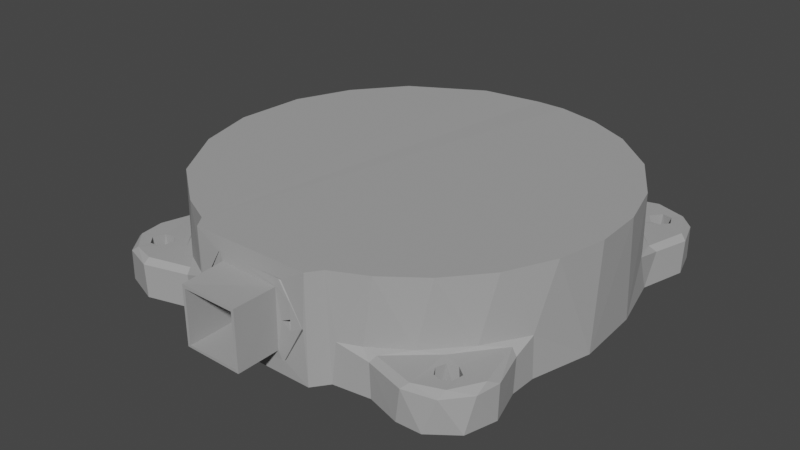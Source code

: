 # Source: base.blend  (saved by Blender 2.92.15; exported with 4.5.12 LTS)
import bpy
from mathutils import Matrix  # noqa: F401  (used for matrix-valued properties, if any)

bpy.ops.wm.read_factory_settings(use_empty=True)
scene = bpy.context.scene
scene.name = 'Scene'

# ---- collections
col_collection = bpy.data.collections.new('Collection'); scene.collection.children.link(col_collection)

# ---- materials (node trees are filled in below, after node groups)
mat_swmaterial_2_001 = bpy.data.materials.new('SWMaterial-2_001')
mat_swmaterial_2_001.use_transparent_shadow = False
mat_swmaterial_2_001.diffuse_color = (0.3715, 0.3715, 0.3715, 1.0)
mat_swmaterial_0_001 = bpy.data.materials.new('SWMaterial-0_001')
mat_swmaterial_0_001.use_transparent_shadow = False
mat_swmaterial_0_001.diffuse_color = (0.1782, 0.1782, 0.1782, 1.0)
mat_swmaterial_1_001 = bpy.data.materials.new('SWMaterial-1_001')
mat_swmaterial_1_001.use_transparent_shadow = False
mat_swmaterial_1_001.diffuse_color = (0.3137, 0.4342, 0.512, 1.0)

# ---- material node trees
mat_swmaterial_2_001.use_nodes = True; mat_swmaterial_2_001.node_tree.nodes.clear()
_N = mat_swmaterial_2_001.node_tree.nodes; _L = mat_swmaterial_2_001.node_tree.links
n0 = _N.new('ShaderNodeBsdfPrincipled'); n0.name = 'Principled BSDF'; n0.location = (0, 300)
n0.distribution = 'GGX'
n0.subsurface_method = 'BURLEY'
n0.inputs[0].default_value = (0.3715, 0.3715, 0.3715, 1.0)
n0.inputs[3].default_value = 1.0
n0.inputs[27].default_value = (0.0, 0.0, 0.0, 1.0)
n0.inputs[28].default_value = 1.0
n1 = _N.new('ShaderNodeOutputMaterial'); n1.name = 'Material Output'; n1.location = (300, 300)
n2 = _N.new('ShaderNodeRGB'); n2.name = 'RGB'; n2.location = (-300, 300)
n2.label = 'Ambient'
n2.outputs[0].default_value = (0.0, 0.0, 0.0, 1.0)
n3 = _N.new('ShaderNodeRGB'); n3.name = 'RGB.001'; n3.location = (-300, 0)
n3.label = 'Specular'
n3.outputs[0].default_value = (0.25, 0.25, 0.25, 1.0)
_L.new(n0.outputs[0], n1.inputs[0])
n1.is_active_output = True
mat_swmaterial_0_001.use_nodes = True; mat_swmaterial_0_001.node_tree.nodes.clear()
_N = mat_swmaterial_0_001.node_tree.nodes; _L = mat_swmaterial_0_001.node_tree.links
n0 = _N.new('ShaderNodeBsdfPrincipled'); n0.name = 'Principled BSDF'; n0.location = (0, 300)
n0.distribution = 'GGX'
n0.subsurface_method = 'BURLEY'
n0.inputs[0].default_value = (0.1782, 0.1782, 0.1782, 1.0)
n0.inputs[3].default_value = 1.0
n0.inputs[27].default_value = (0.0, 0.0, 0.0, 1.0)
n0.inputs[28].default_value = 1.0
n1 = _N.new('ShaderNodeOutputMaterial'); n1.name = 'Material Output'; n1.location = (300, 300)
n2 = _N.new('ShaderNodeRGB'); n2.name = 'RGB'; n2.location = (-300, 300)
n2.label = 'Ambient'
n2.outputs[0].default_value = (0.0, 0.0, 0.0, 1.0)
n3 = _N.new('ShaderNodeRGB'); n3.name = 'RGB.001'; n3.location = (-300, 0)
n3.label = 'Specular'
n3.outputs[0].default_value = (0.25, 0.25, 0.25, 1.0)
_L.new(n0.outputs[0], n1.inputs[0])
n1.is_active_output = True
mat_swmaterial_1_001.use_nodes = True; mat_swmaterial_1_001.node_tree.nodes.clear()
_N = mat_swmaterial_1_001.node_tree.nodes; _L = mat_swmaterial_1_001.node_tree.links
n0 = _N.new('ShaderNodeBsdfPrincipled'); n0.name = 'Principled BSDF'; n0.location = (0, 300)
n0.distribution = 'GGX'
n0.subsurface_method = 'BURLEY'
n0.inputs[0].default_value = (0.3137, 0.4342, 0.512, 1.0)
n0.inputs[3].default_value = 1.0
n0.inputs[27].default_value = (0.0, 0.0, 0.0, 1.0)
n0.inputs[28].default_value = 1.0
n1 = _N.new('ShaderNodeOutputMaterial'); n1.name = 'Material Output'; n1.location = (300, 300)
n2 = _N.new('ShaderNodeRGB'); n2.name = 'RGB'; n2.location = (-300, 300)
n2.label = 'Ambient'
n2.outputs[0].default_value = (0.0, 0.0, 0.0, 1.0)
n3 = _N.new('ShaderNodeRGB'); n3.name = 'RGB.001'; n3.location = (-300, 0)
n3.label = 'Specular'
n3.outputs[0].default_value = (0.25, 0.25, 0.25, 1.0)
_L.new(n0.outputs[0], n1.inputs[0])
n1.is_active_output = True

# ---- world
world_world = bpy.data.worlds.new('World'); scene.world = world_world
world_world.use_nodes = True; world_world.node_tree.nodes.clear()
_N = world_world.node_tree.nodes; _L = world_world.node_tree.links
n0 = _N.new('ShaderNodeOutputWorld'); n0.name = 'World Output'; n0.location = (300, 300)
n1 = _N.new('ShaderNodeBackground'); n1.name = 'Background'; n1.location = (10, 300)
n1.inputs[0].default_value = (0.05088, 0.05088, 0.05088, 1.0)
_L.new(n1.outputs[0], n0.inputs[0])
n0.is_active_output = True
world_world.color = (0.05088, 0.05088, 0.05088)
world_world.use_sun_shadow = False
world_world.sun_shadow_jitter_overblur = 0.0

# ---- meshes
me_shape0_001 = bpy.data.meshes.new('shape0.001')
me_shape0_001.from_pydata([(-0.01983, -0.07586, 0.0203), (-0.01329, -0.076, 0.01837), (-0.01469, -0.074, 0.01735), (-0.009, -0.0765, 0.008), (0.01021, -0.076, 0.008382), (0.009518, -0.0765, 0.008068), (-0.01073, -0.0765, 0.029), (-0.01042, -0.07635, 0.02941), (-0.009, -0.0765, 0.03), (-0.011, -0.0915, 0.028), (-0.011, -0.0915, 0.01), (-0.01, -0.0765, 0.008268), (-0.01093, -0.0765, 0.009482), (-0.01041, -0.092, 0.008584), (-0.009, -0.0915, 0.008), (0.009, -0.09169, 0.008042), (0.009, -0.0915, 0.008), (0.01019, -0.092, 0.008373), (0.01073, -0.0765, 0.009), (0.01093, -0.0765, 0.009482), (0.011, -0.0915, 0.01), (0.011, -0.0915, 0.028), (0.01, -0.0765, 0.02973), (0.009, -0.0915, 0.03), (0.01093, -0.09175, 0.019), (-0.009, -0.0915, 0.03), (-0.009518, -0.0765, 0.02993), (-0.009518, -0.0765, 0.008068), (0.009, -0.07611, 0.007802), (-0.01064, -0.076, 0.008842), (0.009, -0.0765, 0.008), (-0.009, -0.076, 0.0075), (0.011, -0.0765, 0.01), (0.0115, -0.076, 0.019), (0.009506, -0.09176, 0.02994), (0.01041, -0.076, 0.02941), (0.011, -0.0765, 0.028), (0.01093, -0.0765, 0.02852), (0.01115, -0.07617, 0.019), (0.009, -0.0765, 0.03), (0.0107, -0.09199, 0.02904), (-0.01142, -0.076, 0.03033), (-0.009, -0.07631, 0.03004), (-0.01093, -0.0765, 0.02852), (-0.01004, -0.09199, 0.0297), (-0.011, -0.0765, 0.01), (-0.011, -0.0765, 0.028), (-0.01115, -0.07617, 0.019), (0.009622, -0.074, 0.02811), (0.009208, -0.074, 0.02858), (-0.009567, -0.074, 0.02824), (-0.009634, -0.092, 0.02809), (0.0087, -0.074, 0.0093), (0.009502, -0.074, 0.009685), (0.00958, -0.092, 0.009792), (0.0097, -0.092, 0.0103), (-0.009208, -0.092, 0.02858), (-0.0105, -0.092, 0.01), (0.0087, -0.092, 0.0093), (0.0087, -0.092, 0.0287), (-0.01069, -0.09199, 0.02907), (0.009332, -0.092, 0.02848), (0.009107, -0.092, 0.009378), (0.00964, -0.092, 0.02806), (-0.0097, -0.092, 0.0103), (-0.009634, -0.092, 0.009913), (-0.00924, -0.074, 0.009433), (-0.009294, -0.092, 0.009486), (-0.0087, -0.092, 0.0093), (0.01056, -0.07568, 0.034), (0.01282, -0.07576, 0.03275), (0.0197, -0.07579, 0.02075), (0.01979, -0.07582, 0.0176), (0.01102, -0.07587, 0.004146), (0.01, -0.0755, 0.004), (-0.01277, -0.074, 0.005028), (-0.01057, -0.07572, 0.004001), (-0.01281, -0.07576, 0.005235), (0.01, -0.076, 0.0045), (-0.01157, -0.076, 0.0337), (0.01589, -0.076, 0.01155), (0.01579, -0.076, 0.0171), (0.01303, -0.076, 0.01908), (0.01604, -0.076, 0.02079), (0.01589, -0.076, 0.02645), (0.0, -0.076, 0.0305), (-0.01469, -0.076, 0.0172), (-0.01589, -0.076, 0.01155), (-0.01663, -0.076, 0.01806), (0.0, -0.076, 0.0335), (0.0097, -0.092, 0.0277), (-0.0087, -0.074, 0.0287), (-0.0087, -0.092, 0.0287), (-0.0097, -0.092, 0.0277), (-0.01644, -0.076, 0.0201), (-0.01409, -0.076, 0.02075), (-0.01326, -0.074, 0.0321), (-0.01, -0.0755, 0.034), (0.01225, -0.074, 0.0333), (0.02007, -0.074, 0.01916), (0.01297, -0.07574, 0.005395), (-0.01963, -0.07569, 0.01711), (-0.01298, -0.07567, 0.0326), (0.01276, -0.074, 0.005019), (0.009063, -0.074, 0.00936), (0.01939, -0.074, 0.0167), (0.0161, -0.074, 0.01743), (0.01939, -0.074, 0.0213), (0.01665, -0.074, 0.01986), (0.01, -0.074, 0.004), (0.0097, -0.074, 0.0277), (0.0097, -0.074, 0.0103), (-0.0087, -0.074, 0.0093), (-0.01, -0.074, 0.004), (0.01326, -0.074, 0.0321), (0.01466, -0.074, 0.02064), (-0.009628, -0.074, 0.009915), (0.01, -0.074, 0.034), (-0.02015, -0.074, 0.01804), (-0.0097, -0.074, 0.0103), (-0.0097, -0.074, 0.0277), (0.0087, -0.074, 0.0287), (-0.009063, -0.074, 0.02864), (-0.01, -0.074, 0.034), (-0.01939, -0.074, 0.0213), (-0.01618, -0.074, 0.02053), (-0.01224, -0.074, 0.03329), (0.0004924, 0.0691, 0.03595), (0.00102, 0.07341, 0.03557), (-0.00068, 0.07506, 0.03557), (0.001046, 0.07427, 0.0344), (-0.001186, 0.07427, 0.03411), (0.001629, 0.07481, 0.0339), (0.001313, 0.07509, 0.03161), (0.001018, 0.0751, 0.03462), (-0.002214, 0.07509, 0.0364), (-0.001793, 0.07505, 0.03358), (-0.0006238, 0.07344, 0.03587), (0.001414, 0.07507, 0.03721), (0.001529, 0.0691, 0.03358), (-0.00102, 0.0691, 0.03313), (-0.001442, 0.06914, 0.03508), (-0.0007215, 0.07348, 0.03285), (0.03863, 0.06661, 0.014), (0.04385, 0.06142, 0.01468), (0.04692, 0.06105, 0.014), (0.04795, 0.05882, 0.01436), (0.03506, 0.06739, 0.01434), (-0.06406, 0.05904, 0.0004), (-0.0642, 0.0601, 0.0004), (-0.06407, 0.06116, 1.596e-06), (-0.06365, 0.06215, 0.0004), (-0.06117, 0.06406, 1.106e-06), (-0.0601, 0.0642, 0.0004), (-0.05904, 0.06407, 5.673e-07), (-0.05805, 0.06365, 0.0004), (0.05655, 0.05805, 0.0004), (0.05615, 0.05903, 2.059e-07), (0.05614, 0.06116, 1.875e-07), (0.0572, 0.063, 0.0004), (0.06117, 0.06406, 0.0004), (0.063, 0.06301, 1.377e-06), (0.05656, -0.06216, 3.638e-07), (0.05614, -0.06115, 1.805e-07), (0.05655, -0.05805, 0.0004), (0.05805, -0.05655, 0.0004), (0.06115, -0.05614, 1.827e-07), (-0.0642, -0.0601, 0.0004), (-0.06406, -0.05904, 0.0004), (-0.063, -0.0572, 0.0004), (-0.06367, -0.05807, 5.115e-07), (-0.06214, -0.05655, 2.049e-07), (-0.06117, -0.05614, 0.0004), (-0.05904, -0.05614, 0.0004), (0.05509, -0.009353, 0.0), (0.05698, -0.006067, 0.0), (0.06247, -0.006792, 0.0009904), (0.0619, -0.00542, 0.0), (-0.05504, -0.009009, 0.001006), (-0.05417, -0.01129, 0.0), (-0.05771, -0.01483, 0.0), (-0.02412, -0.0723, 0.0), (-0.02412, -0.0723, 0.038), (-0.02312, -0.07395, 0.038), (-0.02312, -0.07395, 0.0), (-0.07184, -0.05066, 0.012), (-0.07229, -0.05361, 0.012), (-0.07229, -0.05361, 0.0), (-0.07223, -0.05659, 0.012), (-0.07166, -0.05952, 0.0), (-0.0691, -0.06489, 0.012), (-0.02697, -0.07001, 0.01553), (-0.03314, -0.06728, 0.016), (-0.03737, -0.06503, 0.038), (-0.03853, -0.06434, 0.016), (-0.04961, -0.05625, 0.038), (-0.05303, -0.05303, 0.038), (-0.05676, -0.04903, 0.038), (-0.05304, -0.05303, 0.01519), (-0.06135, -0.04314, 0.016), (-0.06579, -0.03601, 0.038), (-0.06801, -0.03161, 0.038), (-0.06994, -0.02708, 0.038), (-0.07301, -0.01714, 0.038), (-0.07217, -0.02039, 0.0), (-0.07035, -0.026, 0.016), (-0.07448, -0.00883, 0.0), (-0.07468, -0.006881, 0.038), (-0.07497, -0.001957, 0.038), (-0.07452, 0.008429, 0.038), (-0.07264, 0.01865, 0.038), (-0.07217, 0.02039, 0.0), (-0.06542, 0.03667, 0.016), (-0.06447, 0.03831, 0.038), (-0.06235, 0.04168, 0.016), (-0.06182, 0.04247, 0.038), (-0.05856, 0.04686, 0.038), (-0.05535, 0.05061, 0.038), (-0.04392, 0.06079, 0.038), (-0.03983, 0.06355, 0.038), (-0.03509, 0.06628, 0.038), (-0.03066, 0.06845, 0.038), (-0.02039, 0.07217, 0.0), (-0.01612, 0.07325, 0.038), (-0.005839, 0.07477, 0.038), (-0.002746, 0.07495, 0.03609), (-0.0009115, 0.07499, 0.038), (0.0002375, 0.075, 0.03752), (0.004557, 0.07486, 0.038), (0.002846, 0.07494, 0.03582), (0.002949, 0.07494, 0.0), (0.002666, 0.07495, 0.03308), (0.01001, 0.07433, 0.038), (0.02039, 0.07217, 0.0), (0.02541, 0.07056, 0.038), (0.026, 0.07035, 0.0), (0.02999, 0.06874, 0.038), (0.03769, 0.06484, 0.016), (0.03197, 0.06785, 0.016), (0.03492, 0.06637, 0.038), (0.04314, 0.06135, 0.016), (0.05303, 0.05303, 0.038), (0.04827, 0.05741, 0.016), (-0.0572, 0.063, 0.014), (-0.05904, 0.06406, 0.0136), (-0.06117, 0.06406, 0.0136), (-0.06215, 0.06365, 0.0004), (-0.063, 0.06301, 0.014), (-0.06301, 0.063, 1.212e-06), (-0.06365, 0.06215, 0.0136), (-0.06406, 0.06117, 0.0136), (-0.06406, 0.05904, 0.0136), (-0.06366, 0.05807, 4.85e-07), (0.063, 0.063, 0.0136), (0.06215, 0.06365, 0.0004), (0.06011, 0.06421, 1.596e-06), (0.06117, 0.06406, 0.0136), (0.05904, 0.06406, 0.0004), (0.05806, 0.06366, 4.674e-07), (0.05805, 0.06365, 0.0136), (0.05656, 0.06217, 3.669e-07), (0.056, 0.0601, 0.0004), (0.05614, 0.06116, 0.014), (0.056, 0.0601, 0.0136), (0.0572, 0.0572, 0.0004), (0.05655, 0.05806, 0.014), (0.05614, 0.05904, 0.0136), (0.06215, -0.05655, 0.0004), (0.06301, -0.05721, 0.014), (0.0601, -0.056, 0.0004), (0.05904, -0.05614, 0.0004), (0.05904, -0.05614, 0.0136), (0.0572, -0.0572, 0.0004), (0.056, -0.06011, 0.014), (0.05614, -0.05904, 1.938e-07), (0.05614, -0.05904, 0.0136), (0.056, -0.0601, 0.0004), (0.05614, -0.06117, 0.0136), (-0.0572, -0.0572, 0.0136), (-0.05805, -0.05655, 0.0004), (-0.06009, -0.056, 2.703e-07), (-0.0601, -0.056, 0.0136), (-0.06215, -0.05655, 0.0136), (-0.06365, -0.05805, 0.0136), (-0.06406, -0.06118, 0.014), (-0.06406, -0.06117, 0.0004), (-0.06366, -0.06214, 1.054e-06), (-0.06365, -0.06215, 0.0136), (-0.063, -0.063, 0.0136), (0.05626, -0.0115, 0.001002), (0.05601, -0.009468, 0.001004), (0.05672, -0.007535, 0.005), (0.05679, -0.00755, 0.0009981), (0.05846, -0.006274, 0.001003), (0.0605, -0.006, 0.001006), (-0.05528, -0.01155, 0.001002), (-0.05653, -0.01319, 0.001004), (0.02027, -0.076, 0.02081), (0.001381, 0.07298, 0.0348), (0.001356, 0.07499, 0.03164), (0.0002224, 0.075, 0.03136), (0.0003727, 0.073, 0.03304), (-0.00144, 0.07499, 0.03162), (-0.002904, 0.07494, 0.03367), (0.05097, 0.06986, 0.014), (0.05659, 0.07223, 0.012), (0.05952, 0.07166, 0.012), (0.06489, 0.0691, 0.012), (-0.05805, 0.06365, 0.0136), (-0.06009, 0.06421, 0.014), (-0.06215, 0.06365, 0.0136), (-0.06421, 0.0601, 0.014), (-0.06365, 0.05805, 0.0136), (0.06365, 0.05805, 0.0136), (0.06406, 0.05903, 0.014), (0.06407, 0.06116, 0.014), (0.06365, 0.06215, 0.0136), (0.06217, 0.06365, 0.014), (0.0601, 0.0642, 0.0136), (0.05903, 0.06406, 0.014), (0.0572, 0.063, 0.0136), (0.06215, -0.05655, 0.0136), (0.06117, -0.05614, 0.0136), (0.06012, -0.056, 0.014), (0.05805, -0.05655, 0.0136), (0.05722, -0.05719, 0.014), (0.05655, -0.05805, 0.0136), (0.05655, -0.06215, 0.0136), (-0.05805, -0.05655, 0.0136), (-0.05904, -0.05614, 0.014), (-0.06117, -0.05614, 0.0136), (-0.063, -0.0572, 0.014), (-0.06407, -0.05905, 0.014), (-0.0642, -0.0601, 0.0136), (-0.01451, -0.07265, 0.0177), (0.01608, -0.07241, 0.01835), (-0.0159, -0.07236, 0.01996), (-0.011, -0.073, 0.0111), (-0.01068, -0.073, 0.02847), (-0.011, -0.073, 0.03), (0.011, -0.073, 0.008001), (0.01549, -0.07249, 0.02021), (0.01362, -0.07278, 0.01901), (0.009472, -0.073, 0.02968), (0.01036, -0.074, 0.02912), (0.011, -0.073, 0.03), (0.0079, -0.074, 0.03), (-0.0079, -0.074, 0.03), (-0.009472, -0.073, 0.008324), (-0.0079, -0.074, 0.008), (0.01068, -0.073, 0.009528), (0.04373, -0.06737, 0.014), (0.06706, -0.04203, 0.014), (0.06623, -0.06534, 0.014), (0.06788, -0.04538, 0.014), (0.0666, -0.03854, 0.014), (0.04383, 0.06739, 0.014), (0.05556, 0.07044, 0.014), (0.07031, 0.05263, 0.014), (0.06143, 0.06887, 0.014), (-0.06019, 0.04784, 0.014), (-0.05803, 0.07003, 0.014), (-0.0504, 0.05821, 0.014), (-0.05207, 0.07024, 0.014), (-0.06249, 0.06832, 0.014), (-0.04373, 0.06737, 0.014), (-0.04489, -0.06251, 0.014), (-0.06261, -0.06834, 0.014), (0.01404, -0.074, 0.006976), (0.01012, -0.074, 0.008637), (0.01509, -0.074, 0.01765), (0.011, -0.074, 0.0111), (0.01994, -0.074, 0.02134), (0.01315, -0.074, 0.01823), (0.0079, -0.074, 0.008), (0.011, -0.074, 0.0269), (-0.01036, -0.074, 0.008884), (-0.01035, -0.074, 0.0049), (0.01357, -0.074, 0.0318), (0.01109, -0.074, 0.0331), (-0.011, -0.074, 0.0111), (-0.01309, -0.074, 0.01969), (-0.0166, -0.074, 0.01808), (-0.01359, -0.074, 0.006233), (-0.011, -0.074, 0.0269), (-0.01492, -0.074, 0.02039), (-0.01012, -0.074, 0.02936), (-0.01324, -0.074, 0.03231), (0.01326, -0.076, 0.03231), (-0.02045, -0.074, 0.0205), (-0.01241, -0.076, 0.03271), (0.01035, -0.076, 0.0331), (-0.01035, -0.076, 0.0331), (-0.01035, -0.074, 0.0331), (-0.05497, -0.01013, 0.005), (-0.0555, -0.012, 0.005), (-0.05767, -0.01393, 0.005), (-0.06195, -0.01395, 0.005), (-0.06478, -0.008473, 0.005), (0.05646, -0.01194, 0.005), (0.05597, -0.009983, 0.005), (0.05888, -0.006128, 0.005), (0.06135, -0.006147, 0.005), (0.06403, -0.01002, 0.005), (-0.06117, -0.06406, 0.0136), (-0.05805, -0.06365, 0.0136), (-0.05904, -0.06406, 0.014), (-0.05614, -0.05904, 0.0136), (0.05904, -0.06406, 0.0136), (0.06009, -0.06421, 0.014), (0.06117, -0.06406, 0.0136), (0.06215, -0.06365, 0.0136), (0.063, -0.06301, 0.014), (0.06406, -0.06117, 0.0136), (0.06406, -0.05904, 0.0136), (0.06365, -0.05805, 0.0136), (0.05655, 0.06215, 0.0136), (0.0572, 0.0572, 0.0136), (0.05904, 0.05614, 0.014), (0.0601, 0.056, 0.0136), (0.06117, 0.05614, 0.0136), (0.063, 0.0572, 0.0136), (-0.06117, 0.05614, 0.0136), (-0.05805, 0.05655, 0.0136), (-0.05655, 0.05805, 0.0136), (-0.05614, 0.05904, 0.0136), (-0.056, 0.06011, 0.014), (0.0448, -0.0698, 0.012), (0.04167, -0.06903, 0.012), (0.03572, -0.06852, 0.01245), (0.03307, -0.06869, 0.013), (0.03016, -0.06915, 0.01409), (0.03372, -0.06755, 0.01483), (0.06986, -0.05097, 0.014), (0.07228, -0.056, 0.012), (0.07038, -0.05583, 0.014), (0.07101, -0.06141, 0.012), (0.06889, -0.06138, 0.014), (0.06812, -0.06615, 0.012), (0.06249, -0.06832, 0.014), (0.06389, -0.06976, 0.012), (0.06141, -0.07101, 0.012), (0.05875, -0.07186, 0.012), (0.05803, -0.07003, 0.014), (0.05321, -0.07226, 0.012), (0.05207, -0.07024, 0.014), (0.06861, -0.03847, 0.012), (0.06746, -0.03508, 0.01423), (0.06861, -0.0339, 0.01274), (0.06953, -0.02858, 0.01478), (0.04363, -0.06138, 0.01499), (0.06816, -0.0313, 0.016), (0.04825, -0.05995, 0.014), (0.04613, -0.06065, 0.0142), (0.06419, -0.04083, 0.01423), (0.06689, -0.03731, 0.01404), (0.03856, -0.06661, 0.014), (0.03576, -0.06725, 0.01419), (0.03783, -0.06476, 0.016), (0.06282, -0.04145, 0.01496), (0.03277, -0.06746, 0.016), (0.06692, -0.03457, 0.0149), (0.0602, -0.04648, 0.01423), (0.05926, -0.04597, 0.016), (0.05598, -0.0528, 0.014), (0.05807, -0.04799, 0.01493), (0.05156, -0.05446, 0.016), (0.0522, -0.05423, 0.01498), (0.05505, -0.05268, 0.01415), (0.04725, -0.05824, 0.016), (0.06663, 0.03873, 0.014), (0.06942, 0.02901, 0.01459), (0.06788, 0.04538, 0.014), (0.0698, 0.0448, 0.012), (0.06706, 0.04203, 0.014), (0.06718, 0.06718, 0.012), (0.0652, 0.06633, 0.014), (0.06795, 0.06309, 0.014), (0.07061, 0.06232, 0.012), (0.07166, 0.05952, 0.012), (0.06991, 0.05853, 0.014), (0.07229, 0.05361, 0.012), (0.0709, 0.04782, 0.012), (0.07184, 0.05066, 0.012), (0.03847, 0.06861, 0.012), (0.03634, 0.06852, 0.01218), (0.0339, 0.06861, 0.01274), (0.03725, 0.06688, 0.01406), (0.0322, 0.06815, 0.01486), (0.02858, 0.06953, 0.01478), (0.026, 0.07035, 0.016), (-0.0386, 0.06664, 0.01398), (-0.03523, 0.06853, 0.01242), (-0.02901, 0.06942, 0.01459), (-0.03847, 0.06861, 0.012), (-0.06986, 0.05097, 0.014), (-0.07228, 0.056, 0.012), (-0.07226, 0.05321, 0.012), (-0.07038, 0.05583, 0.014), (-0.06889, 0.06138, 0.014), (-0.07101, 0.06141, 0.012), (-0.06976, 0.06389, 0.012), (-0.06615, 0.06812, 0.012), (-0.06812, 0.06615, 0.012), (-0.06623, 0.06534, 0.014), (-0.06141, 0.07101, 0.012), (-0.05875, 0.07186, 0.012), (-0.05321, 0.07226, 0.012), (-0.06706, 0.04203, 0.014), (-0.0698, 0.0448, 0.012), (-0.06788, 0.04538, 0.014), (-0.06852, 0.03634, 0.01218), (-0.06861, 0.0339, 0.01274), (-0.06894, 0.03125, 0.01365), (-0.06745, 0.03508, 0.01423), (-0.06953, 0.02857, 0.01506), (-0.07035, 0.026, 0.016), (0.06734, 0.03527, 0.0143), (0.06096, 0.04462, 0.01453), (0.06785, 0.03197, 0.016), (0.06104, 0.04694, 0.014), (0.05741, 0.04827, 0.016), (0.06135, 0.04314, 0.016), (0.06484, 0.03769, 0.016), (0.05303, 0.05303, 0.016), (0.06824, 0.03195, 0.01494), (0.05372, 0.05311, 0.01459), (0.05524, 0.05348, 0.014), (0.05889, 0.04767, 0.01438), (-0.03667, 0.06542, 0.016), (-0.05568, 0.05078, 0.01491), (-0.0681, 0.03143, 0.016), (-0.06257, 0.04172, 0.01503), (-0.06661, 0.03862, 0.014), (-0.05889, 0.04644, 0.016), (-0.05955, 0.04748, 0.01415), (-0.04644, 0.05889, 0.016), (-0.0459, 0.05971, 0.01495), (-0.04168, 0.06235, 0.016), (-0.04353, 0.06237, 0.01423), (-0.03571, 0.06729, 0.01419), (-0.0359, 0.06626, 0.01493), (-0.03143, 0.0681, 0.016), (-0.05507, 0.05091, 0.016), (-0.05119, 0.0552, 0.01495), (-0.05091, 0.05507, 0.016), (-0.0663, 0.03594, 0.01482), (-0.05139, 0.05599, 0.01426), (-0.06548, -0.03708, 0.01495), (-0.06484, -0.03769, 0.016), (-0.03558, -0.06643, 0.01489), (-0.06785, -0.03197, 0.016), (-0.03862, -0.06661, 0.014), (-0.04367, -0.06097, 0.016), (-0.03677, -0.06691, 0.01411), (-0.04382, -0.06123, 0.01495), (-0.04851, -0.0572, 0.016), (-0.04457, -0.06179, 0.01419), (-0.04924, -0.05693, 0.01493), (-0.05078, -0.05788, 0.014), (-0.05387, -0.05387, 0.01417), (-0.05741, -0.04827, 0.016), (-0.05721, -0.04896, 0.0149), (-0.0619, -0.04298, 0.01489), (-0.061, -0.04558, 0.01419), (-0.06168, -0.04609, 0.014), (-0.0673, -0.03548, 0.01424), (-0.001365, 0.07299, 0.03488), (-0.06853, -0.03523, 0.01242), (-0.06661, -0.03862, 0.014), (-0.06768, -0.0376, 0.01303), (-0.06845, -0.03143, 0.01487), (-0.06942, -0.02901, 0.01459), (-0.06788, -0.04538, 0.014), (-0.06903, -0.04167, 0.012), (-0.06706, -0.04203, 0.014), (-0.06861, -0.03847, 0.012), (-0.05161, -0.07007, 0.014), (-0.05066, -0.07184, 0.012), (-0.05687, -0.07023, 0.014), (-0.05659, -0.07223, 0.012), (-0.06489, -0.0691, 0.012), (-0.06718, -0.06718, 0.012), (-0.06721, -0.06415, 0.014), (-0.07061, -0.06232, 0.012), (-0.06982, -0.05899, 0.014), (-0.07166, -0.05953, 0.012), (-0.07028, -0.05247, 0.014), (-0.04167, -0.06903, 0.012), (-0.04373, -0.06737, 0.014), (-0.04782, -0.0709, 0.012), (-0.034, -0.0686, 0.01267), (-0.03139, -0.06892, 0.0136), (-0.0202, -0.076, 0.01708), (0.02056, -0.074, 0.01768), (0.01329, -0.076, 0.005747), (0.01035, -0.076, 0.0049), (0.01121, -0.074, 0.004901), (-0.01035, -0.076, 0.0049), (-0.02039, -0.074, 0.0174), (-0.01328, -0.076, 0.005735), (0.02023, -0.076, 0.01712), (-0.01404, -0.076, 0.03102), (-0.01994, -0.076, 0.038), (0.02421, -0.07219, 0.038), (0.01994, -0.076, 0.038), (0.02312, -0.07395, 0.038), (-0.02477, -0.07157, 0.038), (0.02571, -0.07077, 0.038), (0.05675, 0.04903, 0.038), (0.06801, 0.03162, 0.038), (0.07313, 0.01662, 0.038), (0.07415, 0.01124, 0.038), (0.07361, -0.01438, 0.038), (0.07439, -0.009508, 0.038), (0.07237, -0.0197, 0.038), (0.06894, -0.02953, 0.038), (-0.02258, -0.07479, 0.038), (0.06686, -0.03399, 0.038), (-0.02092, -0.07586, 0.038), (0.05822, -0.04729, 0.038), (0.04698, -0.05847, 0.038), (0.03364, -0.06703, 0.038), (-0.06018, -0.04476, 0.038), (-0.06299, -0.04071, 0.038), (-0.07173, -0.0219, 0.038), (-0.02357, -0.07309, 0.038), (-0.07398, -0.01231, 0.038), (-0.07494, 0.002969, 0.038), (-0.07381, 0.01331, 0.038), (-0.07109, 0.02391, 0.038), (-0.0671, 0.0335, 0.038), (-0.06936, 0.02853, 0.038), (-0.05191, 0.05413, 0.038), (-0.04782, 0.05778, 0.038), (-0.0256, -0.07085, 0.038), (-0.0261, 0.07031, 0.038), (-0.0209, 0.07203, 0.038), (-0.01128, 0.07415, 0.038), (0.02019, 0.07223, 0.038), (0.01487, 0.07351, 0.038), (0.03921, 0.06393, 0.038), (0.04767, 0.0579, 0.038), (0.04332, 0.06122, 0.038), (0.05041, 0.05553, 0.038), (-0.03253, -0.06758, 0.038), (-0.046, -0.05924, 0.038), (-0.04156, -0.06243, 0.038), (-0.02752, -0.06977, 0.038), (0.02258, -0.07479, 0.038), (-0.05817, -0.006038, 0.005), (-0.05836, -0.006017, 0.0009968), (-0.05564, -0.007672, 0.005), (-0.05649, -0.006837, 0.0009957), (-0.06164, -0.01398, 0.0009967), (-0.06386, -0.01284, 0.005), (-0.06492, -0.01102, 0.005), (-0.06473, -0.008471, 0.001002), (-0.06313, -0.006568, 0.005), (-0.06349, -0.006831, 0.001002), (-0.06129, -0.006001, 0.005), (0.06354, -0.008059, 0.005), (0.06328, -0.01246, 0.005), (0.06064, -0.01403, 0.005), (0.06154, -0.01373, 0.001003), (0.05822, -0.01362, 0.005), (-0.063, -0.063, 0.0004), (-0.06213, -0.06367, 0.014), (-0.0601, -0.0642, 0.0136), (-0.05904, -0.06406, 0.0004), (-0.05655, -0.06215, 0.0004), (-0.05719, -0.06299, 0.014), (-0.05655, -0.06215, 0.0136), (-0.05614, -0.06117, 1.683e-07), (-0.056, -0.0601, 0.014), (-0.05614, -0.06117, 0.0136), (-0.05614, -0.05904, 1.9e-07), (-0.05655, -0.05806, 0.014), (-0.05655, -0.05805, 0.0004), (0.0572, -0.063, 0.014), (0.05805, -0.06365, 0.0136), (0.0572, -0.063, 0.0004), (0.05906, -0.06407, 6.908e-07), (0.06365, -0.06215, 0.0004), (0.06365, -0.06215, 0.0136), (0.06406, -0.05904, 0.0004), (0.06421, -0.06011, 0.014), (0.06365, -0.05805, 0.0004), (0.063, -0.0572, 3.511e-07), (0.05805, 0.05655, 0.0136), (0.06215, 0.05655, 0.014), (0.06408, 0.05907, 7.063e-07), (0.06365, 0.05805, 0.0004), (0.06365, 0.06215, 0.0004), (0.06406, 0.06117, 0.0004), (0.0642, 0.0601, 0.0136), (-0.06301, 0.05721, 0.014), (-0.06215, 0.05655, 0.0136), (-0.06011, 0.056, 0.014), (-0.05904, 0.05614, 0.0136), (-0.05805, 0.05655, 0.0004), (-0.05904, 0.05614, 1.944e-07), (-0.05655, 0.05805, 0.0004), (-0.0572, 0.0572, 0.0004), (-0.05721, 0.0572, 0.014), (-0.05614, 0.06117, 0.0004), (-0.056, 0.06009, 3.067e-07), (-0.05614, 0.06117, 0.0136), (-0.05655, 0.06215, 0.0136), (0.04782, -0.0709, 0.0), (0.03748, -0.06855, 0.0), (0.03847, -0.06861, 0.012), (0.02697, -0.07001, 0.0), (0.0304, -0.0691, 0.0), (0.02697, -0.07001, 0.01553), (0.0503, -0.07176, 0.01201), (0.05321, -0.07226, 0.0), (0.056, -0.07228, 0.012), (0.05875, -0.07186, 0.0), (0.056, -0.07228, 0.0), (0.06615, -0.06812, 0.012), (0.06976, -0.06389, 0.012), (0.06812, -0.06615, 0.0), (0.07186, -0.05875, 0.012), (0.07186, -0.05875, 0.0), (0.07228, -0.056, 0.0), (0.07226, -0.05321, 0.012), (0.07176, -0.0503, 0.01201), (0.07035, -0.026, 0.0), (0.06928, -0.02957, 0.0), (0.06894, -0.03125, 0.01365), (0.06853, -0.03697, 0.0), (0.06867, -0.03324, 0.0), (0.06852, -0.03634, 0.01218), (0.06903, -0.04167, 0.012), (0.0698, -0.0448, 0.012), (0.06966, 0.04431, 0.0), (0.06903, 0.04167, 0.012), (0.06886, 0.04068, 0.0), (0.06861, 0.03847, 0.012), (0.06853, 0.03523, 0.01242), (0.06867, 0.03324, 0.0), (0.06885, 0.03182, 0.01344), (0.0709, 0.04782, 0.0), (0.07223, 0.05659, 0.012), (0.07101, 0.06141, 0.0), (0.0691, 0.06489, 0.012), (0.06976, 0.06389, 0.0), (0.06615, 0.06812, 0.0), (0.06232, 0.07061, 0.012), (0.05361, 0.07229, 0.012), (0.05066, 0.07184, 0.012), (0.02957, 0.06928, 0.0), (0.03324, 0.06867, 0.0), (0.03125, 0.06894, 0.01365), (0.03697, 0.06853, 0.0), (0.04782, 0.0709, 0.0), (0.04167, 0.06903, 0.012), (0.0448, 0.0698, 0.012), (0.04782, 0.0709, 0.012), (-0.0448, 0.0698, 0.012), (-0.04167, 0.06903, 0.012), (-0.03182, 0.06885, 0.01344), (-0.026, 0.07035, 0.016), (-0.0503, 0.07176, 0.01201), (-0.04782, 0.0709, 0.0), (-0.05046, 0.07179, 0.0), (-0.056, 0.07228, 0.0), (-0.05875, 0.07186, 0.0), (-0.056, 0.07228, 0.012), (-0.06141, 0.07101, 0.0), (-0.06389, 0.06976, 0.012), (-0.06976, 0.06389, 0.0), (-0.07101, 0.06141, 0.0), (-0.07186, 0.05875, 0.012), (-0.07228, 0.056, 0.0), (-0.07186, 0.05875, 0.0), (-0.07226, 0.05321, 0.0), (-0.07179, 0.05046, 0.0), (-0.07176, 0.0503, 0.01201), (-0.07035, 0.026, 0.0), (-0.06853, 0.03697, 0.0), (-0.06867, 0.03324, 0.0), (-0.06861, 0.03847, 0.012), (-0.06903, 0.04167, 0.012), (0.0612, -0.04336, 0.038), (0.06017, 0.04477, 0.038), (0.05462, -0.0514, 0.038), (0.05557, -0.05037, 0.016), (0.06298, 0.04072, 0.038), (0.05072, -0.05525, 0.038), (0.04303, -0.06142, 0.038), (0.03845, -0.0644, 0.038), (0.04266, -0.06168, 0.016), (0.06552, 0.0365, 0.038), (0.07035, 0.026, 0.016), (0.07013, 0.02657, 0.038), (0.07173, 0.0219, 0.038), (0.03061, -0.06847, 0.038), (0.07448, 0.00883, 0.0), (0.07473, 0.00634, 0.038), (0.07494, -0.002949, 0.0), (0.07499, 0.00142, 0.038), (0.07489, -0.004048, 0.038), (0.07448, -0.00883, 0.0), (0.07073, -0.02493, 0.038), (0.07035, -0.026, 0.016), (0.06557, -0.03641, 0.016), (0.0626, -0.04131, 0.016), (0.0642, -0.03877, 0.038), (-0.0709, -0.04782, 0.012), (-0.0698, -0.0448, 0.012), (-0.06886, -0.04068, 0.0), (-0.06853, -0.03697, 0.0), (-0.06885, -0.03182, 0.01344), (-0.07035, -0.026, 0.0), (-0.06232, -0.07061, 0.012), (-0.06232, -0.07061, 0.0), (-0.05952, -0.07166, 0.012), (-0.05361, -0.07229, 0.0), (-0.04782, -0.0709, 0.0), (-0.05361, -0.07229, 0.012), (-0.05066, -0.07184, 0.0), (-0.02697, -0.07001, 0.0), (-0.02914, -0.06938, 0.01496), (-0.03643, -0.06852, 0.01217), (-0.03748, -0.06855, 0.0), (-0.03847, -0.06861, 0.012), (-0.0448, -0.0698, 0.012), (-0.02652, -0.07024, 0.038), (-0.02016, -0.076, 0.02098), (-0.01994, -0.076, 0.0), (-0.02183, -0.07544, 0.0), (-0.02092, -0.07586, 0.0), (-0.02057, -0.07594, 0.01918), (-0.02183, -0.07544, 0.038), (0.02092, -0.07586, 0.0), (0.02092, -0.07586, 0.038), (0.0206, -0.07594, 0.019), (0.02183, -0.07544, 0.0), (0.02183, -0.07544, 0.038), (0.02312, -0.07395, 0.0), (0.02258, -0.07479, 0.0), (0.02752, -0.06977, 0.038), (0.02409, -0.07235, 0.0), (-0.05832, -0.01397, 0.0009816), (-0.06389, -0.01288, 0.0009809), (-0.06229, -0.01483, 0.0), (-0.06493, -0.01302, 0.0), (-0.065, -0.01055, 0.000996), (-0.06316, -0.005619, 0.0), (-0.0617, -0.006027, 0.0009889), (0.06374, -0.008502, 0.001002), (0.06399, -0.01053, 0.001004), (0.06321, -0.01245, 0.0009981), (0.06393, -0.01302, 0.0), (0.0595, -0.014, 0.001006), (0.0575, -0.01433, 0.0), (0.05753, -0.01321, 0.0009904), (-0.0572, -0.0572, 0.0004), (-0.05739, -0.05656, 0.0), (-0.056, -0.0601, 0.0004), (-0.05805, -0.06365, 0.0004), (-0.05721, -0.06301, 4.1e-07), (-0.06117, -0.06406, 0.0004), (-0.0601, -0.06421, 7.967e-07), (-0.06217, -0.06365, 1.749e-06), (0.06421, -0.06014, 1.147e-06), (0.06406, -0.06117, 0.0004), (0.06216, -0.06365, 1.245e-06), (0.063, -0.063, 0.0004), (0.06117, -0.06406, 0.0004), (0.0601, -0.0642, 0.0004), (0.05805, -0.06365, 0.0004), (0.0642, 0.0601, 0.0004), (0.063, 0.0572, 3.672e-07), (0.06116, 0.05614, 1.76e-07), (0.06215, 0.05655, 0.0004), (0.05904, 0.05614, 0.0004), (0.0601, 0.056, 0.0004), (0.05805, 0.05655, 0.0004), (-0.0572, 0.063, 0.0004), (-0.05655, 0.06216, 2.909e-07), (-0.05614, 0.05904, 0.0004), (-0.0601, 0.056, 0.0004), (-0.0612, 0.05615, 2.326e-07), (-0.06215, 0.05655, 0.0004), (-0.063, 0.0572, 0.0004), (-0.0304, -0.0691, 0.0), (-0.07355, 0.01466, 0.0), (-0.07494, -0.002949, 0.0), (-0.07494, 0.002949, 0.0), (0.07035, 0.026, 0.0), (-0.04448, -0.0697, 0.0), (0.06928, 0.02957, 0.0), (0.04101, -0.06891, 0.0), (0.06389, -0.06976, 0.0), (-0.05598, -0.006067, 0.0), (0.04448, -0.0697, 0.0), (-0.06928, 0.02957, 0.0), (0.06141, -0.07101, 0.0), (-0.05952, -0.07166, 0.0), (0.06438, -0.007844, 0.0), (0.05046, -0.07179, 0.0), (-0.05659, -0.07223, 0.0), (-0.06558, -0.008103, 0.0), (-0.02477, -0.07157, 0.0), (0.06141, 0.07101, 0.0), (0.05875, 0.07186, 0.0), (-0.06615, 0.06812, 0.0), (-0.06389, 0.06976, 0.0), (-0.07355, -0.01466, 0.0), (0.06389, 0.06976, 0.0), (-0.06591, -0.01065, 0.0), (0.07355, -0.01466, 0.0), (0.056, 0.07228, 0.0), (0.06491, -0.01065, 0.0), (-0.05321, 0.07226, 0.0), (-0.02357, -0.07309, 0.0), (-0.02258, -0.07479, 0.0), (0.01994, -0.076, 0.0), (-0.05507, -0.01302, 0.0), (0.02539, -0.07101, 0.0), (-0.02544, -0.07097, 0.0), (-0.026, 0.07035, 0.0), (-0.02957, 0.06928, 0.0), (0.01466, 0.07355, 0.0), (0.05517, -0.01129, 0.0), (0.00883, 0.07448, 0.0), (-0.002949, 0.07494, 0.0), (-0.01466, 0.07355, 0.0), (-0.00883, 0.07448, 0.0), (-0.05467, -0.0075, 0.0), (0.05321, 0.07226, 0.0), (-0.05409, -0.009353, 0.0), (0.06812, 0.06615, 0.0), (-0.02618, -0.07045, 0.0), (-0.06812, 0.06615, 0.0), (0.0619, -0.01458, 0.0), (0.07217, -0.02039, 0.0), (0.05046, 0.07179, 0.0), (-0.06928, -0.02957, 0.0), (0.05935, -0.01491, 0.0), (-0.06867, -0.03324, 0.0), (0.04431, 0.06966, 0.0), (-0.04431, 0.06966, 0.0), (0.07186, 0.05875, 0.0), (0.04068, 0.06886, 0.0), (-0.03697, 0.06853, 0.0), (-0.03324, 0.06867, 0.0), (0.06966, -0.04431, 0.0), (-0.04068, 0.06886, 0.0), (-0.06966, -0.04431, 0.0), (0.06886, -0.04068, 0.0), (0.0709, -0.04782, 0.0), (-0.07184, -0.05066, 0.0), (-0.0709, -0.04782, 0.0), (0.05766, -0.05645, 0.0), (0.07179, -0.05046, 0.0), (0.07228, 0.056, 0.0), (0.07179, 0.05046, 0.0), (0.07226, -0.05321, 0.0), (0.07226, 0.05321, 0.0), (-0.0709, 0.04782, 0.0), (-0.06966, 0.04431, 0.0), (-0.07223, -0.05659, 0.0), (-0.06886, 0.04068, 0.0), (-0.05656, 0.05739, 0.0), (0.07101, -0.06141, 0.0), (0.06853, 0.03697, 0.0), (0.0584, 0.05598, 0.0), (-0.07061, -0.06232, 0.0), (-0.0691, -0.06489, 0.0), (0.06976, -0.06389, 0.0), (-0.06718, -0.06718, 0.0), (0.06615, -0.06812, 0.0), (-0.03393, -0.06861, 0.0), (-0.05771, -0.00517, 0.0), (0.03393, -0.06861, 0.0), (0.05607, -0.01302, 0.0), (-0.07448, 0.00883, 0.0), (-0.04101, -0.06891, 0.0), (0.07494, 0.002949, 0.0), (0.07355, 0.01466, 0.0), (0.07217, 0.02039, 0.0), (0.05935, -0.005085, 0.0), (-0.06489, -0.0691, 0.0), (-0.02849, -0.04802, 0.003924), (-0.02606, -0.0482, 0.004746), (-0.02712, -0.0456, 0.004492)], [], [(79, 0, 87), (81, 83, 108), (81, 108, 106), (81, 106, 373), (82, 81, 373), (86, 1, 2), (1, 381, 2), (88, 86, 2), (88, 2, 382), (3, 14, 27), (29, 11, 13), (45, 12, 10), (3, 30, 16), (14, 3, 16), (19, 32, 20), (4, 18, 17), (30, 5, 16), (32, 36, 20), (36, 21, 20), (34, 39, 23), (36, 37, 21), (25, 23, 39), (8, 25, 39), (43, 46, 9), (6, 60, 7), (6, 43, 60), (8, 26, 25), (45, 10, 46), (46, 10, 9), (13, 67, 10), (13, 68, 67), (10, 12, 29), (10, 67, 57), (10, 57, 60), (10, 29, 13), (13, 11, 27), (13, 15, 17), (13, 14, 15), (13, 27, 14), (15, 14, 16), (17, 15, 16), (17, 16, 5), (17, 5, 4), (17, 18, 19), (17, 24, 40), (17, 19, 20), (17, 20, 24), (20, 21, 24), (40, 35, 22), (40, 24, 21), (40, 21, 37), (34, 59, 40), (34, 40, 22), (34, 44, 59), (23, 25, 34), (44, 34, 25), (44, 25, 26), (44, 7, 60), (60, 51, 44), (60, 9, 10), (60, 43, 9), (27, 11, 29), (12, 45, 29), (45, 47, 29), (47, 41, 29), (30, 3, 29), (3, 27, 29), (28, 30, 29), (28, 29, 31), (33, 18, 4), (5, 30, 4), (30, 28, 4), (28, 31, 4), (32, 19, 18), (38, 32, 18), (38, 18, 33), (36, 32, 38), (34, 22, 35), (37, 36, 35), (36, 38, 35), (38, 33, 35), (39, 34, 35), (42, 39, 35), (41, 42, 35), (40, 37, 35), (41, 35, 85), (42, 8, 39), (43, 6, 7), (8, 42, 41), (26, 8, 41), (46, 43, 7), (47, 46, 7), (7, 44, 41), (44, 26, 41), (47, 7, 41), (45, 46, 47), (110, 90, 63), (48, 110, 63), (49, 48, 61), (48, 63, 61), (121, 49, 59), (49, 61, 59), (122, 91, 92), (122, 92, 56), (50, 122, 56), (50, 56, 51), (120, 50, 51), (120, 51, 93), (104, 52, 58), (104, 58, 62), (53, 104, 62), (53, 62, 54), (111, 53, 54), (111, 54, 55), (17, 55, 54), (44, 56, 92), (90, 55, 17), (65, 57, 67), (59, 44, 92), (64, 57, 65), (40, 90, 17), (40, 63, 90), (58, 13, 17), (58, 68, 13), (93, 57, 64), (93, 60, 57), (62, 58, 17), (62, 17, 54), (51, 60, 93), (40, 59, 61), (40, 61, 63), (56, 44, 51), (119, 64, 65), (116, 119, 65), (66, 116, 65), (66, 65, 67), (112, 66, 68), (66, 67, 68), (79, 69, 97), (79, 89, 69), (102, 0, 79), (98, 69, 84), (70, 98, 84), (70, 84, 71), (69, 89, 84), (114, 70, 71), (72, 99, 71), (72, 71, 84), (72, 84, 80), (72, 80, 100), (105, 72, 100), (73, 103, 100), (73, 100, 78), (100, 80, 78), (73, 78, 76), (74, 73, 76), (77, 75, 76), (77, 76, 87), (76, 78, 87), (77, 87, 101), (75, 77, 101), (101, 0, 118), (101, 87, 0), (124, 0, 102), (78, 80, 4), (4, 80, 33), (78, 4, 31), (33, 80, 81), (80, 84, 81), (81, 84, 83), (33, 81, 82), (82, 83, 33), (83, 84, 33), (87, 78, 31), (87, 31, 29), (35, 33, 84), (87, 29, 41), (85, 35, 84), (85, 84, 89), (41, 1, 86), (86, 88, 87), (41, 86, 87), (88, 94, 87), (94, 95, 79), (87, 94, 79), (95, 41, 79), (85, 89, 79), (41, 85, 79), (95, 1, 41), (55, 90, 111), (111, 90, 110), (91, 121, 92), (92, 121, 59), (64, 119, 93), (119, 120, 93), (68, 58, 52), (112, 68, 52), (88, 382, 125), (94, 88, 125), (95, 94, 125), (95, 125, 381), (1, 95, 381), (126, 96, 102), (126, 102, 79), (123, 126, 79), (123, 79, 97), (117, 123, 69), (123, 97, 69), (98, 117, 69), (98, 70, 114), (107, 114, 71), (99, 107, 71), (105, 99, 72), (103, 105, 100), (109, 103, 73), (109, 73, 74), (113, 109, 76), (109, 74, 76), (75, 113, 76), (118, 75, 101), (124, 118, 0), (96, 124, 102), (82, 373, 115), (83, 82, 115), (83, 115, 108), (104, 53, 103), (104, 103, 109), (111, 103, 53), (52, 104, 109), (106, 99, 105), (106, 105, 103), (108, 99, 106), (106, 103, 111), (108, 107, 99), (373, 106, 111), (115, 107, 108), (113, 52, 109), (110, 115, 373), (110, 373, 111), (112, 52, 113), (66, 112, 113), (66, 113, 75), (114, 107, 115), (114, 115, 110), (114, 110, 48), (49, 114, 48), (116, 66, 75), (119, 116, 75), (98, 114, 49), (117, 98, 49), (117, 49, 121), (381, 119, 2), (2, 119, 75), (118, 2, 75), (118, 382, 2), (120, 119, 381), (120, 381, 125), (118, 125, 382), (124, 125, 118), (123, 121, 91), (123, 91, 122), (123, 117, 121), (96, 122, 50), (96, 50, 120), (96, 125, 124), (96, 120, 125), (126, 123, 122), (126, 122, 96), (139, 140, 142), (139, 142, 132), (139, 132, 128), (127, 139, 128), (127, 128, 137), (128, 132, 138), (128, 138, 137), (142, 133, 132), (130, 131, 129), (134, 136, 130), (136, 131, 130), (136, 129, 131), (129, 134, 130), (134, 138, 132), (136, 134, 133), (135, 138, 129), (134, 132, 133), (136, 135, 129), (129, 138, 134), (142, 136, 133), (136, 142, 141), (137, 136, 141), (137, 135, 136), (137, 138, 135), (139, 127, 140), (127, 141, 140), (141, 127, 137), (140, 141, 142), (487, 147, 144), (146, 145, 144), (237, 240, 144), (524, 526, 242), (490, 238, 488), (487, 144, 145), (242, 526, 146), (487, 145, 143), (488, 238, 237), (527, 145, 146), (146, 526, 527), (488, 237, 147), (144, 240, 242), (146, 144, 242), (147, 237, 144), (887, 885, 252), (148, 252, 149), (149, 252, 150), (151, 150, 248), (246, 248, 152), (153, 152, 154), (881, 155, 882), (155, 154, 882), (264, 970, 157), (156, 264, 157), (261, 157, 158), (159, 260, 258), (257, 258, 255), (254, 160, 161), (160, 255, 161), (276, 163, 274), (272, 164, 957), (164, 274, 957), (272, 957, 165), (165, 957, 270), (269, 270, 166), (270, 957, 166), (267, 166, 688), (666, 866, 286), (285, 286, 167), (167, 286, 170), (167, 170, 168), (169, 170, 171), (172, 171, 280), (279, 173, 860), (173, 280, 860), (859, 279, 860), (289, 858, 979), (289, 979, 927), (290, 289, 174), (289, 927, 174), (292, 290, 174), (292, 174, 175), (293, 292, 175), (293, 175, 985), (294, 293, 985), (294, 985, 177), (176, 294, 177), (176, 177, 902), (653, 897, 932), (178, 653, 932), (178, 932, 934), (295, 178, 179), (178, 934, 179), (295, 179, 921), (296, 295, 921), (296, 921, 180), (845, 296, 180), (607, 906, 181), (182, 607, 181), (626, 182, 918), (183, 626, 918), (182, 181, 918), (183, 918, 184), (185, 956, 955), (185, 810, 956), (186, 955, 187), (186, 185, 955), (188, 187, 965), (188, 186, 187), (586, 965, 189), (586, 188, 965), (584, 189, 971), (584, 586, 189), (190, 971, 972), (190, 584, 971), (582, 972, 974), (582, 190, 972), (191, 648, 645), (192, 645, 193), (192, 191, 645), (194, 193, 647), (194, 192, 193), (553, 647, 646), (553, 194, 647), (556, 646, 195), (556, 553, 646), (198, 195, 196), (198, 556, 195), (197, 198, 196), (561, 197, 623), (561, 198, 197), (199, 623, 624), (199, 561, 623), (549, 624, 200), (549, 199, 624), (551, 200, 201), (551, 549, 200), (202, 551, 201), (205, 202, 625), (205, 551, 202), (204, 625, 203), (204, 205, 625), (204, 815, 205), (911, 203, 627), (911, 204, 203), (206, 627, 207), (206, 911, 627), (890, 207, 208), (890, 206, 207), (891, 208, 628), (891, 628, 209), (891, 890, 208), (980, 209, 629), (980, 891, 209), (889, 629, 210), (889, 980, 629), (211, 210, 630), (211, 889, 210), (516, 630, 632), (516, 211, 630), (780, 211, 516), (531, 632, 631), (531, 516, 632), (212, 631, 213), (212, 531, 631), (214, 213, 215), (214, 212, 213), (534, 215, 216), (534, 214, 215), (543, 534, 216), (543, 216, 217), (633, 543, 217), (545, 543, 633), (545, 633, 634), (536, 545, 634), (536, 634, 218), (538, 536, 218), (538, 218, 219), (529, 538, 219), (529, 219, 220), (542, 220, 221), (542, 529, 220), (763, 221, 636), (763, 542, 221), (637, 763, 636), (222, 637, 223), (222, 763, 637), (222, 924, 763), (930, 222, 223), (930, 223, 638), (303, 224, 225), (931, 638, 224), (931, 930, 638), (226, 225, 224), (227, 225, 226), (228, 231, 229), (228, 229, 227), (228, 227, 226), (929, 931, 224), (929, 224, 303), (929, 303, 302), (929, 302, 300), (230, 299, 231), (230, 929, 300), (230, 231, 228), (230, 300, 299), (928, 230, 228), (928, 228, 232), (926, 928, 232), (926, 232, 640), (233, 926, 640), (233, 640, 639), (490, 233, 639), (490, 639, 234), (490, 234, 236), (235, 233, 490), (238, 490, 236), (238, 236, 239), (237, 239, 641), (237, 238, 239), (240, 641, 643), (240, 237, 641), (642, 240, 643), (242, 642, 644), (242, 240, 642), (524, 644, 241), (524, 242, 644), (881, 243, 308), (155, 881, 308), (154, 155, 244), (155, 308, 244), (153, 154, 309), (154, 244, 309), (152, 153, 245), (153, 309, 245), (246, 152, 310), (152, 245, 310), (248, 246, 247), (246, 310, 247), (151, 248, 249), (248, 247, 249), (150, 151, 250), (151, 249, 250), (149, 150, 311), (150, 250, 311), (148, 149, 251), (149, 311, 251), (252, 148, 312), (148, 251, 312), (887, 252, 696), (252, 312, 696), (254, 161, 253), (160, 254, 317), (254, 253, 317), (255, 160, 256), (160, 317, 256), (257, 255, 318), (255, 256, 318), (258, 257, 319), (257, 318, 319), (258, 319, 259), (159, 258, 320), (258, 259, 320), (260, 159, 416), (159, 320, 416), (158, 260, 262), (260, 416, 262), (157, 261, 263), (261, 158, 263), (158, 262, 263), (156, 157, 266), (157, 263, 266), (264, 156, 265), (156, 266, 265), (264, 265, 417), (267, 688, 268), (166, 267, 321), (267, 268, 321), (269, 166, 322), (166, 321, 322), (270, 269, 323), (269, 322, 323), (165, 270, 271), (270, 323, 271), (272, 165, 324), (165, 271, 324), (164, 272, 325), (272, 324, 325), (274, 164, 326), (164, 325, 326), (274, 326, 275), (276, 274, 273), (274, 275, 273), (163, 276, 277), (276, 273, 277), (162, 163, 327), (163, 277, 327), (681, 162, 679), (162, 327, 679), (859, 278, 328), (279, 859, 328), (173, 279, 329), (279, 328, 329), (280, 173, 281), (173, 329, 281), (172, 280, 330), (280, 281, 330), (171, 172, 282), (172, 330, 282), (169, 171, 331), (171, 282, 331), (170, 169, 283), (169, 331, 283), (168, 170, 332), (170, 283, 332), (167, 168, 333), (168, 332, 333), (285, 167, 284), (167, 333, 284), (286, 285, 287), (285, 284, 287), (666, 286, 288), (286, 287, 288), (399, 858, 289), (400, 399, 289), (400, 289, 290), (291, 400, 290), (291, 290, 292), (401, 291, 293), (291, 292, 293), (402, 401, 294), (401, 293, 294), (402, 294, 176), (661, 402, 176), (652, 653, 178), (394, 652, 178), (395, 394, 295), (394, 178, 295), (396, 395, 296), (395, 295, 296), (396, 296, 845), (594, 838, 297), (372, 594, 297), (298, 229, 231), (298, 231, 299), (301, 298, 299), (301, 299, 300), (301, 300, 302), (567, 301, 302), (567, 302, 303), (567, 303, 225), (759, 356, 304), (751, 304, 357), (751, 759, 304), (750, 751, 357), (305, 750, 357), (306, 357, 359), (306, 305, 357), (749, 306, 359), (307, 359, 476), (307, 749, 359), (475, 307, 476), (308, 243, 309), (308, 309, 244), (310, 245, 247), (245, 309, 247), (250, 249, 311), (249, 247, 311), (251, 311, 312), (312, 311, 696), (421, 690, 314), (421, 314, 313), (695, 314, 315), (316, 315, 317), (316, 317, 253), (256, 317, 318), (318, 317, 319), (259, 319, 320), (321, 268, 323), (321, 323, 322), (324, 271, 325), (271, 323, 325), (275, 326, 273), (326, 325, 273), (277, 273, 327), (327, 273, 679), (328, 278, 329), (330, 281, 329), (282, 330, 331), (330, 329, 331), (283, 331, 332), (333, 332, 284), (287, 284, 288), (288, 284, 667), (334, 336, 382), (334, 382, 381), (342, 373, 370), (335, 370, 108), (335, 342, 370), (341, 342, 335), (337, 376, 348), (337, 348, 340), (350, 340, 369), (339, 386, 338), (343, 345, 344), (337, 340, 345), (337, 345, 339), (298, 301, 567), (340, 371, 375), (340, 375, 345), (345, 375, 344), (345, 343, 346), (343, 344, 346), (339, 345, 347), (345, 346, 347), (339, 347, 386), (339, 338, 384), (338, 386, 384), (337, 339, 384), (380, 337, 384), (337, 380, 376), (340, 348, 349), (348, 376, 349), (340, 349, 374), (340, 374, 369), (340, 350, 371), (350, 369, 371), (341, 335, 108), (342, 341, 108), (342, 108, 373), (336, 334, 385), (334, 381, 385), (336, 385, 382), (412, 409, 439), (456, 351, 452), (452, 351, 445), (412, 439, 353), (452, 445, 273), (464, 452, 273), (686, 412, 353), (273, 445, 679), (464, 273, 325), (352, 355, 354), (445, 443, 679), (686, 353, 437), (355, 323, 354), (679, 443, 409), (323, 268, 433), (354, 323, 433), (686, 437, 435), (268, 686, 435), (464, 325, 323), (433, 268, 435), (355, 464, 323), (409, 443, 439), (356, 143, 145), (359, 317, 476), (145, 527, 262), (262, 527, 265), (356, 145, 262), (304, 356, 262), (357, 304, 262), (317, 315, 477), (357, 262, 319), (476, 317, 477), (265, 527, 418), (520, 470, 472), (470, 474, 472), (690, 520, 472), (315, 314, 480), (477, 315, 480), (690, 472, 358), (357, 319, 359), (314, 690, 358), (480, 314, 358), (359, 319, 317), (527, 520, 690), (418, 527, 690), (364, 309, 361), (704, 698, 360), (309, 243, 361), (499, 498, 311), (504, 499, 311), (510, 508, 360), (508, 533, 360), (361, 243, 363), (704, 360, 362), (426, 704, 362), (311, 498, 696), (504, 311, 247), (243, 426, 363), (363, 426, 362), (498, 495, 696), (363, 362, 365), (364, 504, 247), (696, 495, 698), (495, 510, 698), (365, 362, 491), (698, 510, 360), (364, 247, 309), (667, 367, 406), (331, 329, 565), (406, 367, 579), (585, 284, 332), (671, 406, 579), (585, 583, 284), (565, 329, 559), (569, 575, 565), (575, 573, 565), (329, 677, 559), (671, 579, 577), (587, 585, 331), (585, 332, 331), (677, 674, 559), (583, 367, 667), (674, 671, 366), (284, 583, 667), (671, 577, 366), (559, 674, 366), (366, 577, 589), (366, 589, 552), (573, 587, 331), (573, 331, 565), (597, 368, 369), (369, 368, 371), (597, 369, 374), (368, 594, 370), (370, 594, 108), (371, 368, 370), (594, 372, 108), (371, 370, 373), (597, 374, 377), (377, 374, 349), (373, 108, 375), (377, 349, 376), (108, 372, 378), (375, 108, 378), (344, 375, 378), (383, 377, 376), (344, 378, 379), (383, 376, 380), (346, 344, 379), (382, 380, 381), (383, 380, 382), (383, 382, 599), (385, 381, 384), (599, 382, 389), (382, 385, 389), (386, 347, 393), (347, 346, 393), (346, 379, 393), (386, 393, 387), (384, 386, 387), (389, 385, 387), (385, 384, 387), (381, 380, 384), (373, 375, 371), (378, 372, 388), (372, 297, 388), (389, 387, 602), (830, 389, 602), (393, 392, 390), (387, 393, 390), (387, 390, 602), (379, 391, 393), (391, 392, 393), (379, 378, 388), (379, 388, 391), (398, 652, 394), (398, 394, 395), (398, 395, 396), (398, 396, 397), (398, 397, 655), (398, 655, 656), (398, 658, 660), (398, 660, 650), (398, 650, 652), (663, 399, 400), (663, 400, 291), (663, 291, 401), (663, 401, 402), (663, 402, 661), (663, 661, 403), (663, 403, 662), (663, 665, 399), (404, 667, 668), (668, 667, 406), (405, 406, 671), (675, 672, 671), (675, 671, 674), (407, 674, 677), (278, 677, 329), (680, 679, 409), (680, 409, 408), (411, 410, 412), (410, 409, 412), (413, 684, 686), (684, 412, 686), (414, 686, 415), (415, 686, 268), (320, 319, 262), (320, 262, 416), (263, 262, 266), (266, 262, 265), (417, 265, 418), (417, 418, 689), (419, 418, 420), (420, 418, 690), (697, 696, 698), (697, 698, 422), (423, 699, 704), (699, 698, 704), (425, 424, 426), (424, 704, 426), (707, 426, 708), (708, 426, 243), (715, 445, 351), (427, 715, 351), (428, 427, 351), (428, 351, 711), (711, 351, 456), (429, 711, 456), (429, 456, 457), (457, 430, 429), (431, 430, 457), (431, 457, 432), (432, 714, 431), (727, 354, 433), (726, 433, 435), (726, 727, 433), (434, 726, 435), (723, 435, 437), (723, 434, 435), (436, 723, 437), (721, 437, 353), (721, 436, 437), (438, 721, 353), (720, 353, 439), (720, 438, 353), (440, 720, 439), (441, 439, 443), (441, 440, 439), (442, 441, 443), (717, 443, 445), (717, 442, 443), (444, 717, 445), (715, 444, 445), (446, 355, 352), (734, 446, 352), (735, 734, 354), (734, 352, 354), (735, 354, 727), (455, 355, 446), (455, 446, 733), (447, 455, 733), (447, 733, 448), (447, 448, 730), (447, 730, 451), (449, 451, 730), (451, 449, 806), (469, 793, 450), (452, 453, 456), (450, 793, 458), (450, 458, 432), (461, 807, 459), (447, 461, 454), (455, 447, 454), (461, 459, 454), (450, 432, 457), (453, 450, 457), (456, 453, 457), (455, 454, 355), (432, 458, 460), (807, 808, 459), (808, 463, 465), (459, 808, 465), (432, 460, 714), (447, 451, 461), (807, 461, 451), (459, 465, 462), (454, 459, 462), (454, 462, 355), (355, 462, 464), (465, 463, 788), (462, 465, 468), (464, 462, 468), (788, 466, 467), (465, 788, 467), (468, 465, 467), (452, 464, 468), (467, 466, 469), (468, 467, 453), (453, 467, 450), (467, 469, 450), (452, 468, 453), (471, 742, 525), (470, 740, 739), (470, 517, 740), (517, 742, 740), (517, 525, 742), (471, 525, 795), (473, 482, 472), (737, 473, 474), (473, 472, 474), (737, 474, 739), (739, 474, 470), (475, 476, 477), (746, 475, 477), (478, 477, 480), (478, 746, 477), (479, 478, 480), (744, 480, 358), (744, 479, 480), (481, 744, 358), (483, 481, 358), (482, 358, 472), (482, 483, 358), (484, 143, 356), (757, 484, 356), (758, 757, 356), (758, 356, 759), (487, 143, 484), (487, 484, 485), (147, 485, 486), (147, 487, 485), (488, 486, 754), (488, 147, 486), (489, 488, 754), (488, 489, 490), (493, 762, 542), (491, 492, 494), (491, 540, 492), (540, 762, 492), (540, 542, 762), (493, 542, 763), (764, 363, 365), (760, 764, 365), (761, 760, 365), (761, 365, 494), (494, 365, 491), (779, 510, 495), (497, 495, 498), (497, 779, 495), (496, 497, 498), (774, 498, 499), (774, 496, 498), (500, 774, 499), (501, 499, 504), (501, 500, 499), (503, 501, 504), (502, 504, 364), (502, 503, 504), (771, 502, 364), (505, 364, 361), (505, 771, 364), (506, 505, 361), (769, 361, 363), (769, 506, 361), (507, 769, 363), (764, 507, 363), (783, 533, 508), (784, 783, 508), (509, 784, 510), (784, 508, 510), (509, 510, 779), (546, 533, 783), (546, 783, 511), (514, 546, 511), (514, 511, 512), (514, 512, 513), (514, 513, 515), (470, 520, 517), (523, 519, 525), (517, 523, 525), (525, 519, 795), (522, 523, 518), (526, 524, 521), (521, 522, 518), (518, 517, 520), (527, 526, 520), (526, 521, 528), (518, 523, 517), (518, 520, 528), (528, 521, 518), (520, 526, 528), (544, 537, 547), (539, 362, 547), (541, 529, 542), (544, 547, 530), (547, 535, 530), (537, 539, 547), (516, 531, 515), (531, 212, 546), (212, 214, 532), (546, 212, 532), (546, 360, 533), (546, 532, 360), (532, 214, 534), (532, 534, 535), (360, 532, 535), (535, 534, 530), (534, 543, 530), (536, 538, 537), (537, 538, 539), (362, 539, 491), (538, 529, 541), (539, 538, 541), (539, 541, 540), (539, 540, 491), (514, 515, 546), (543, 545, 544), (530, 543, 544), (545, 536, 544), (544, 536, 537), (542, 540, 541), (515, 531, 546), (362, 360, 547), (360, 535, 547), (563, 548, 566), (566, 565, 569), (549, 551, 548), (824, 191, 550), (191, 192, 550), (551, 205, 571), (566, 548, 571), (824, 550, 554), (192, 194, 550), (548, 551, 571), (366, 552, 554), (194, 553, 555), (550, 194, 555), (554, 550, 555), (554, 555, 557), (554, 557, 366), (553, 556, 555), (555, 556, 558), (557, 555, 558), (557, 558, 559), (366, 557, 559), (558, 556, 198), (558, 198, 560), (559, 558, 560), (198, 561, 562), (560, 198, 562), (565, 559, 560), (565, 560, 564), (560, 562, 564), (562, 561, 563), (562, 563, 564), (561, 199, 563), (564, 563, 566), (565, 564, 566), (199, 549, 563), (563, 549, 548), (567, 225, 227), (298, 567, 227), (298, 227, 229), (572, 814, 571), (570, 568, 576), (570, 576, 569), (570, 569, 566), (570, 566, 568), (571, 814, 568), (571, 568, 566), (572, 571, 205), (811, 810, 573), (574, 811, 575), (811, 573, 575), (574, 575, 576), (576, 575, 569), (578, 590, 577), (821, 577, 579), (821, 578, 577), (580, 821, 579), (818, 579, 367), (818, 580, 579), (816, 818, 367), (581, 816, 367), (582, 367, 583), (582, 581, 367), (190, 582, 583), (584, 583, 585), (584, 190, 583), (586, 584, 585), (188, 585, 587), (188, 586, 585), (186, 188, 587), (185, 186, 587), (810, 587, 573), (810, 185, 587), (827, 552, 589), (588, 827, 589), (828, 588, 589), (828, 589, 590), (590, 589, 577), (554, 552, 827), (825, 554, 827), (591, 554, 825), (591, 824, 554), (592, 824, 591), (389, 830, 834), (599, 389, 834), (599, 834, 593), (594, 368, 595), (601, 594, 595), (597, 596, 595), (368, 597, 595), (377, 598, 597), (598, 596, 597), (377, 383, 600), (377, 600, 598), (383, 599, 600), (599, 593, 600), (594, 601, 838), (603, 830, 602), (390, 603, 602), (392, 603, 390), (605, 391, 388), (605, 388, 297), (605, 603, 391), (391, 603, 392), (607, 605, 604), (605, 606, 604), (607, 604, 608), (635, 607, 608), (608, 843, 635), (609, 241, 635), (786, 609, 635), (789, 786, 635), (794, 789, 635), (610, 794, 635), (796, 610, 635), (797, 796, 635), (611, 797, 635), (612, 611, 635), (800, 612, 635), (802, 800, 635), (803, 802, 635), (614, 803, 635), (613, 614, 635), (615, 613, 635), (805, 615, 635), (616, 805, 635), (617, 835, 619), (618, 616, 635), (183, 617, 619), (809, 618, 635), (785, 809, 635), (620, 785, 635), (787, 620, 635), (790, 787, 635), (621, 790, 635), (791, 621, 635), (792, 791, 635), (622, 792, 635), (798, 622, 635), (843, 798, 635), (197, 196, 635), (623, 197, 635), (624, 623, 635), (200, 624, 635), (183, 619, 603), (201, 200, 635), (607, 182, 603), (202, 201, 635), (182, 626, 603), (625, 202, 635), (626, 183, 603), (203, 625, 635), (627, 203, 635), (207, 627, 635), (208, 207, 635), (628, 208, 635), (209, 628, 635), (629, 209, 635), (210, 629, 635), (630, 210, 635), (632, 630, 635), (631, 632, 635), (213, 631, 635), (215, 213, 635), (216, 215, 635), (217, 216, 635), (633, 217, 635), (634, 633, 635), (218, 634, 635), (219, 218, 635), (220, 219, 635), (221, 220, 635), (636, 221, 635), (637, 636, 635), (223, 637, 635), (638, 223, 635), (224, 638, 635), (226, 224, 635), (228, 226, 635), (232, 228, 635), (640, 232, 635), (639, 640, 635), (234, 639, 635), (236, 234, 635), (239, 236, 635), (641, 239, 635), (643, 641, 635), (642, 643, 635), (644, 642, 635), (241, 644, 635), (645, 648, 635), (193, 645, 635), (647, 193, 635), (646, 647, 635), (195, 646, 635), (196, 195, 635), (648, 829, 635), (607, 603, 605), (837, 840, 649), (837, 649, 606), (605, 837, 606), (652, 650, 653), (650, 651, 653), (845, 654, 396), (654, 397, 396), (655, 397, 846), (397, 654, 846), (656, 655, 846), (656, 846, 849), (398, 656, 849), (398, 849, 657), (658, 398, 659), (398, 657, 659), (660, 658, 851), (658, 659, 851), (851, 651, 660), (651, 650, 660), (661, 176, 852), (403, 661, 852), (403, 852, 853), (662, 403, 853), (662, 853, 854), (663, 662, 664), (662, 854, 664), (663, 664, 856), (665, 663, 856), (665, 856, 858), (399, 665, 858), (666, 288, 667), (866, 666, 667), (864, 866, 404), (866, 667, 404), (865, 864, 668), (864, 404, 668), (669, 865, 406), (865, 668, 406), (862, 669, 405), (669, 406, 405), (863, 862, 671), (862, 405, 671), (670, 863, 672), (863, 671, 672), (673, 670, 675), (670, 672, 675), (861, 673, 674), (673, 675, 674), (676, 861, 407), (861, 674, 407), (678, 676, 677), (676, 407, 677), (859, 678, 278), (678, 677, 278), (681, 679, 680), (873, 681, 680), (682, 873, 408), (873, 680, 408), (872, 682, 409), (682, 408, 409), (871, 872, 410), (872, 409, 410), (869, 871, 411), (871, 410, 411), (870, 869, 412), (869, 411, 412), (683, 870, 684), (870, 412, 684), (868, 683, 413), (683, 684, 413), (685, 867, 686), (867, 868, 686), (868, 413, 686), (687, 685, 414), (685, 686, 414), (688, 687, 415), (687, 414, 415), (688, 415, 268), (264, 417, 689), (878, 880, 689), (880, 264, 689), (879, 878, 418), (878, 689, 418), (876, 879, 419), (879, 418, 419), (877, 876, 420), (876, 419, 420), (875, 877, 690), (877, 420, 690), (692, 875, 421), (875, 690, 421), (691, 692, 313), (692, 421, 313), (874, 691, 314), (691, 313, 314), (694, 874, 695), (874, 314, 695), (693, 694, 315), (694, 695, 315), (161, 693, 316), (693, 315, 316), (161, 316, 253), (887, 696, 697), (886, 887, 697), (885, 886, 422), (886, 697, 422), (884, 885, 698), (885, 422, 698), (701, 884, 699), (884, 698, 699), (700, 701, 423), (701, 699, 423), (703, 700, 704), (700, 423, 704), (702, 703, 424), (703, 704, 424), (883, 702, 425), (702, 424, 425), (706, 883, 426), (883, 425, 426), (882, 705, 707), (705, 706, 707), (706, 426, 707), (881, 882, 708), (882, 707, 708), (881, 708, 243), (709, 715, 427), (898, 709, 427), (895, 898, 428), (898, 427, 428), (710, 895, 711), (895, 428, 711), (978, 710, 429), (710, 711, 429), (713, 978, 430), (978, 429, 430), (712, 713, 431), (713, 430, 431), (712, 431, 714), (715, 709, 903), (715, 903, 716), (444, 716, 719), (444, 715, 716), (717, 719, 718), (717, 444, 719), (442, 718, 900), (442, 717, 718), (441, 442, 900), (440, 900, 896), (440, 441, 900), (720, 896, 975), (720, 440, 896), (438, 975, 722), (438, 720, 975), (721, 722, 973), (721, 438, 722), (436, 973, 968), (436, 721, 973), (723, 968, 724), (723, 436, 968), (434, 724, 725), (434, 723, 724), (726, 725, 961), (726, 434, 725), (727, 961, 958), (727, 726, 961), (727, 958, 954), (728, 806, 449), (729, 728, 449), (732, 729, 730), (729, 449, 730), (732, 730, 448), (731, 732, 733), (732, 448, 733), (953, 731, 446), (731, 733, 446), (950, 953, 734), (953, 446, 734), (954, 950, 735), (950, 734, 735), (954, 735, 727), (743, 482, 473), (736, 743, 473), (738, 736, 737), (736, 473, 737), (969, 738, 739), (738, 737, 739), (969, 739, 740), (741, 969, 740), (894, 741, 742), (741, 740, 742), (892, 894, 471), (894, 742, 471), (892, 471, 795), (482, 743, 960), (483, 960, 962), (483, 482, 960), (481, 962, 959), (481, 483, 962), (744, 959, 946), (744, 481, 959), (479, 946, 745), (479, 744, 946), (478, 745, 747), (478, 479, 745), (746, 747, 935), (746, 478, 747), (475, 935, 748), (475, 746, 935), (307, 748, 912), (307, 475, 748), (749, 912, 907), (749, 307, 912), (306, 907, 908), (306, 749, 907), (305, 908, 915), (305, 306, 908), (750, 915, 933), (750, 305, 915), (751, 933, 940), (751, 750, 933), (759, 940, 756), (759, 751, 940), (235, 490, 489), (752, 235, 489), (753, 752, 754), (752, 489, 754), (753, 754, 486), (755, 753, 485), (753, 486, 485), (947, 755, 484), (755, 485, 484), (944, 947, 757), (947, 484, 757), (756, 944, 758), (944, 757, 758), (756, 758, 759), (765, 764, 760), (945, 765, 760), (951, 945, 761), (945, 760, 761), (948, 951, 494), (951, 761, 494), (948, 494, 492), (949, 948, 492), (925, 949, 762), (949, 492, 762), (924, 925, 493), (925, 762, 493), (924, 493, 763), (764, 765, 766), (764, 766, 917), (507, 917, 767), (507, 764, 917), (769, 767, 768), (769, 507, 767), (506, 768, 770), (506, 769, 768), (505, 770, 910), (505, 506, 770), (771, 910, 909), (771, 505, 910), (502, 771, 909), (503, 909, 937), (503, 502, 909), (501, 937, 772), (501, 503, 937), (500, 772, 773), (500, 501, 772), (774, 773, 776), (774, 500, 773), (496, 776, 775), (496, 774, 776), (497, 775, 777), (497, 496, 775), (779, 777, 778), (779, 497, 777), (779, 778, 963), (780, 516, 515), (899, 780, 515), (782, 899, 513), (899, 515, 513), (782, 513, 512), (781, 782, 511), (782, 512, 511), (966, 781, 783), (781, 511, 783), (964, 966, 784), (966, 783, 784), (963, 964, 509), (964, 784, 509), (963, 509, 779), (463, 785, 620), (463, 808, 785), (609, 524, 241), (788, 620, 787), (788, 463, 620), (521, 609, 786), (521, 524, 609), (466, 787, 790), (466, 788, 787), (522, 786, 789), (522, 521, 786), (469, 790, 621), (469, 466, 790), (791, 469, 621), (523, 789, 794), (523, 522, 789), (793, 469, 791), (792, 793, 791), (519, 794, 610), (458, 793, 792), (519, 523, 794), (622, 458, 792), (796, 519, 610), (460, 622, 798), (460, 458, 622), (795, 796, 797), (795, 519, 796), (714, 798, 843), (714, 460, 798), (984, 797, 611), (984, 892, 795), (984, 795, 797), (983, 611, 612), (983, 984, 611), (799, 612, 800), (799, 983, 612), (982, 799, 800), (982, 800, 802), (801, 982, 802), (801, 802, 803), (804, 801, 803), (804, 803, 614), (914, 614, 613), (914, 613, 615), (914, 804, 614), (939, 914, 615), (806, 615, 805), (806, 805, 616), (806, 939, 615), (728, 939, 806), (451, 616, 618), (451, 806, 616), (807, 618, 809), (807, 451, 618), (808, 809, 785), (808, 807, 809), (956, 810, 811), (952, 956, 811), (812, 952, 574), (952, 811, 574), (813, 812, 576), (812, 574, 576), (813, 576, 568), (943, 813, 568), (941, 943, 814), (943, 568, 814), (815, 941, 572), (941, 814, 572), (815, 572, 205), (581, 582, 974), (581, 974, 986), (816, 986, 817), (816, 581, 986), (818, 817, 901), (818, 816, 817), (580, 901, 904), (580, 818, 901), (821, 904, 819), (821, 819, 822), (821, 580, 904), (578, 822, 820), (578, 821, 822), (590, 578, 820), (888, 823, 824), (823, 191, 824), (976, 888, 592), (888, 824, 592), (976, 592, 591), (826, 976, 825), (976, 591, 825), (981, 826, 827), (826, 825, 827), (893, 981, 588), (981, 827, 588), (820, 893, 828), (893, 588, 828), (820, 828, 590), (829, 648, 191), (829, 191, 635), (191, 823, 936), (635, 191, 936), (607, 635, 923), (635, 936, 923), (607, 923, 906), (830, 603, 619), (834, 830, 619), (835, 834, 619), (833, 593, 834), (833, 831, 593), (832, 833, 834), (832, 834, 835), (919, 835, 617), (919, 832, 835), (184, 617, 183), (184, 919, 617), (598, 600, 831), (593, 831, 600), (596, 598, 831), (920, 595, 596), (920, 596, 831), (601, 595, 920), (601, 920, 836), (838, 601, 836), (839, 838, 836), (837, 297, 838), (837, 605, 297), (840, 837, 838), (840, 838, 839), (649, 839, 842), (649, 840, 839), (606, 842, 841), (606, 649, 842), (712, 714, 922), (922, 714, 608), (714, 843, 608), (844, 922, 604), (922, 608, 604), (841, 844, 606), (844, 604, 606), (653, 651, 897), (651, 977, 897), (180, 847, 654), (845, 180, 654), (846, 654, 847), (846, 847, 848), (849, 846, 848), (849, 848, 913), (657, 849, 913), (657, 913, 905), (659, 657, 905), (659, 905, 850), (851, 659, 850), (851, 850, 651), (850, 977, 651), (852, 176, 902), (853, 852, 916), (852, 902, 916), (854, 853, 855), (853, 916, 855), (664, 854, 938), (854, 855, 938), (856, 664, 942), (664, 938, 942), (858, 856, 857), (856, 942, 857), (858, 857, 979), (859, 860, 678), (678, 860, 676), (861, 676, 673), (670, 673, 863), (669, 862, 865), (862, 863, 865), (864, 865, 866), (687, 688, 685), (685, 688, 867), (683, 868, 867), (870, 683, 869), (683, 867, 869), (871, 869, 682), (871, 682, 872), (681, 873, 162), (873, 682, 162), (693, 161, 694), (694, 161, 691), (694, 691, 874), (692, 691, 875), (877, 875, 876), (878, 879, 970), (879, 876, 970), (880, 878, 970), (264, 880, 970), (705, 882, 706), (883, 706, 702), (702, 706, 967), (702, 967, 703), (703, 967, 700), (700, 967, 701), (884, 701, 885), (886, 885, 887), (976, 921, 888), (211, 780, 977), (889, 211, 977), (979, 978, 713), (673, 981, 893), (890, 891, 850), (892, 985, 175), (894, 892, 175), (895, 163, 898), (682, 869, 896), (780, 899, 897), (869, 975, 896), (977, 780, 897), (982, 801, 902), (177, 982, 902), (986, 865, 817), (898, 163, 709), (163, 162, 709), (673, 893, 820), (890, 850, 905), (682, 896, 900), (923, 922, 906), (817, 865, 901), (709, 162, 903), (673, 820, 822), (863, 673, 822), (682, 900, 718), (890, 905, 206), (901, 865, 904), (902, 801, 804), (865, 863, 904), (903, 162, 716), (162, 682, 716), (682, 718, 719), (716, 682, 719), (902, 804, 916), (863, 822, 819), (904, 863, 819), (206, 905, 913), (906, 922, 844), (910, 770, 152), (770, 154, 152), (770, 768, 154), (907, 912, 255), (907, 255, 258), (908, 907, 258), (909, 910, 152), (841, 842, 839), (767, 917, 154), (768, 767, 154), (912, 748, 161), (832, 919, 833), (913, 848, 911), (255, 912, 161), (206, 913, 911), (855, 916, 914), (915, 908, 258), (933, 915, 258), (841, 839, 836), (916, 804, 914), (906, 844, 920), (841, 836, 920), (844, 841, 920), (919, 184, 831), (181, 906, 831), (918, 181, 831), (917, 766, 882), (184, 918, 831), (833, 919, 831), (906, 920, 831), (979, 713, 927), (782, 967, 927), (154, 917, 882), (888, 921, 927), (937, 909, 248), (175, 174, 927), (922, 923, 927), (925, 924, 927), (909, 152, 248), (949, 925, 927), (233, 235, 927), (926, 233, 927), (928, 926, 927), (230, 928, 927), (929, 230, 927), (933, 258, 260), (931, 929, 927), (930, 931, 927), (222, 930, 927), (924, 222, 927), (932, 897, 927), (940, 933, 260), (934, 932, 927), (752, 753, 927), (235, 752, 927), (179, 934, 927), (921, 179, 927), (753, 970, 927), (741, 894, 927), (911, 848, 204), (894, 175, 927), (748, 935, 161), (936, 823, 927), (967, 949, 927), (848, 847, 204), (923, 936, 927), (823, 888, 927), (897, 899, 927), (713, 712, 927), (766, 765, 882), (712, 922, 927), (970, 741, 927), (899, 782, 927), (938, 855, 939), (855, 914, 939), (204, 847, 815), (772, 937, 248), (942, 938, 728), (938, 939, 728), (756, 940, 260), (815, 847, 941), (847, 180, 941), (935, 747, 161), (942, 728, 729), (941, 180, 943), (765, 945, 882), (857, 942, 732), (773, 772, 150), (772, 248, 150), (942, 729, 732), (747, 745, 691), (161, 747, 691), (943, 180, 813), (944, 756, 158), (756, 260, 158), (857, 732, 731), (945, 951, 706), (882, 945, 706), (947, 944, 158), (947, 158, 157), (773, 150, 252), (773, 252, 776), (691, 745, 946), (755, 947, 157), (753, 755, 157), (948, 949, 967), (953, 950, 166), (951, 948, 967), (706, 951, 967), (952, 812, 280), (753, 157, 970), (950, 954, 166), (953, 166, 957), (956, 952, 171), (952, 280, 171), (857, 731, 957), (731, 953, 957), (776, 252, 775), (954, 958, 688), (166, 954, 688), (691, 946, 959), (280, 812, 860), (813, 180, 860), (812, 813, 860), (955, 956, 171), (979, 857, 957), (252, 885, 777), (775, 252, 777), (958, 961, 688), (875, 691, 962), (691, 959, 962), (180, 921, 860), (955, 171, 170), (777, 885, 778), (187, 955, 170), (961, 725, 688), (875, 962, 960), (778, 885, 963), (965, 187, 170), (876, 875, 743), (875, 960, 743), (688, 725, 724), (963, 885, 964), (688, 724, 867), (876, 743, 736), (885, 701, 966), (965, 170, 189), (964, 885, 966), (970, 876, 738), (876, 736, 738), (966, 701, 781), (970, 738, 969), (781, 701, 782), (701, 967, 782), (867, 724, 968), (189, 170, 971), (170, 286, 971), (970, 969, 741), (867, 968, 973), (971, 286, 972), (869, 867, 722), (867, 973, 722), (286, 866, 974), (972, 286, 974), (869, 722, 975), (983, 799, 985), (860, 921, 976), (826, 676, 976), (676, 860, 976), (850, 980, 977), (980, 889, 977), (274, 710, 978), (957, 274, 978), (979, 957, 978), (891, 980, 850), (676, 826, 981), (985, 799, 177), (673, 676, 981), (799, 982, 177), (710, 274, 895), (274, 163, 895), (984, 983, 985), (892, 984, 985), (974, 866, 986), (866, 865, 986), (988, 987, 989)])
me_shape0_001.materials.append(mat_swmaterial_2_001)
me_shape0_001.materials.append(mat_swmaterial_0_001)
me_shape0_001.materials.append(mat_swmaterial_1_001)
me_shape0_001.use_remesh_fix_poles = True
me_shape0_001.use_remesh_preserve_attributes = False
me_shape0_001.use_mirror_vertex_groups = False
me_shape0_001.update()

# ---- objects
ob_node_shape0_name = bpy.data.objects.new('node-shape0-name', me_shape0_001)

# ---- transforms, parenting, visibility, modifiers, constraints
ob_node_shape0_name.location = (0.0, 0.0, 0.0)
ob_node_shape0_name.lineart.crease_threshold = 0.0
_m = ob_node_shape0_name.modifiers.new('Decimate', 'DECIMATE')
_m.ratio = 0.3

# ---- collection membership
col_collection.objects.link(ob_node_shape0_name)

# ---- scene / render settings (as saved in the file)
scene.frame_start = 1; scene.frame_end = 250; scene.frame_set(1)
scene.render.engine = 'BLENDER_EEVEE_NEXT'
scene.cycles.use_denoising = False
scene.cycles.samples = 128
scene.cycles.sampling_pattern = 'TABULATED_SOBOL'
scene.cycles.use_adaptive_sampling = False
scene.cycles.use_light_tree = False
scene.view_settings.view_transform = 'Filmic'
bpy.context.view_layer.update()

# ---- added for rendering (the .blend has no active camera and no usable light): camera, sun
cam_auto = bpy.data.cameras.new('AutoCamera')
cam_auto.lens = 50.0
cam_auto.sensor_width = 36.0
cam_auto.clip_end = 1000.0
ob_auto_camera = bpy.data.objects.new('AutoCamera', cam_auto)
scene.collection.objects.link(ob_auto_camera)
ob_auto_camera.location = (0.210577, -0.261224, 0.18745)
ob_auto_camera.rotation_euler = (1.09748, -7.21219e-08, 0.694738)
scene.camera = ob_auto_camera
light_auto_sun = bpy.data.lights.new('AutoSun', 'SUN')
light_auto_sun.energy = 3.0
light_auto_sun.angle = 0.0523599
ob_auto_sun = bpy.data.objects.new('AutoSun', light_auto_sun)
scene.collection.objects.link(ob_auto_sun)
ob_auto_sun.rotation_euler = (0.872665, 0.174533, 0.523599)
bpy.context.view_layer.update()
